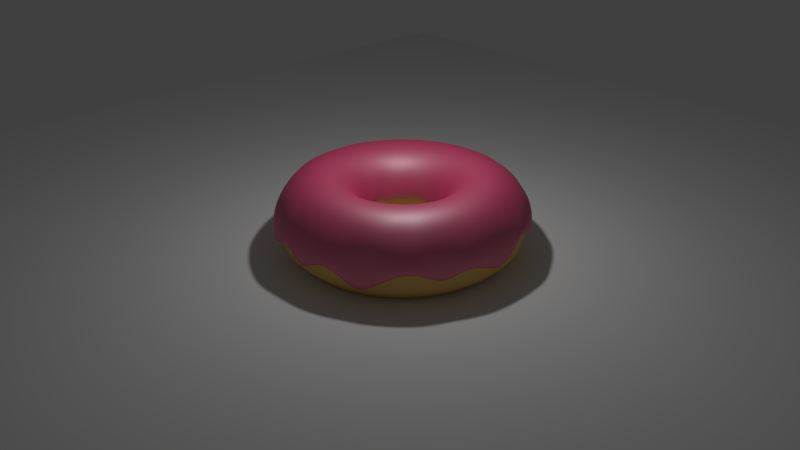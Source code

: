 # Source: Donut_tutorial.blend  (saved by Blender 2.79.0; exported with 4.5.12 LTS)
import bpy
from mathutils import Matrix  # noqa: F401  (used for matrix-valued properties, if any)

bpy.ops.wm.read_factory_settings(use_empty=True)
scene = bpy.context.scene
scene.name = 'Scene'

# ---- collections
col_collection_1 = bpy.data.collections.new('Collection 1'); scene.collection.children.link(col_collection_1)

# ---- materials (node trees are filled in below, after node groups)
mat_material_002 = bpy.data.materials.new('Material.002')
mat_material_002.alpha_threshold = 0.0
mat_material_002.roughness = 0.5
mat_material_001 = bpy.data.materials.new('Material.001')
mat_material_001.alpha_threshold = 0.0
mat_material_001.roughness = 0.5

# ---- material node trees
mat_material_002.use_nodes = True; mat_material_002.node_tree.nodes.clear()
_N = mat_material_002.node_tree.nodes; _L = mat_material_002.node_tree.links
n0 = _N.new('ShaderNodeOutputMaterial'); n0.name = 'Material Output'; n0.location = (485, 324)
n1 = _N.new('ShaderNodeMixShader'); n1.name = 'Mix Shader'; n1.location = (265, 326)
n1.inputs[0].default_value = 0.2545
n2 = _N.new('ShaderNodeBsdfAnisotropic'); n2.name = 'Glossy BSDF'; n2.location = (35, 197)
n2.distribution = 'GGX'
n2.inputs[0].default_value = (0.7841, 0.7693, 0.7991, 1.0)
n2.inputs[1].default_value = 0.5477
n3 = _N.new('ShaderNodeBsdfDiffuse'); n3.name = 'Diffuse BSDF'; n3.location = (35, 328)
n3.inputs[0].default_value = (0.8, 0.02934, 0.166, 1.0)
_L.new(n3.outputs[0], n1.inputs[1])
_L.new(n1.outputs[0], n0.inputs[0])
_L.new(n2.outputs[0], n1.inputs[2])
n0.is_active_output = True
mat_material_001.use_nodes = True; mat_material_001.node_tree.nodes.clear()
_N = mat_material_001.node_tree.nodes; _L = mat_material_001.node_tree.links
n0 = _N.new('ShaderNodeOutputMaterial'); n0.name = 'Material Output'; n0.location = (300, 300)
n1 = _N.new('ShaderNodeBsdfDiffuse'); n1.name = 'Diffuse BSDF'; n1.location = (10, 300)
n1.inputs[0].default_value = (0.8, 0.5186, 0.1583, 1.0)
_L.new(n1.outputs[0], n0.inputs[0])
n0.is_active_output = True

# ---- world
world_world = bpy.data.worlds.new('World'); scene.world = world_world
world_world.color = (0.05088, 0.05088, 0.05088)
world_world.use_sun_shadow = False
world_world.sun_shadow_jitter_overblur = 0.0
world_world.cycles.sampling_method = 'MANUAL'

# ---- cameras
cam_camera = bpy.data.cameras.new('Camera')
cam_camera.clip_end = 100.0
cam_camera.lens = 35.0
cam_camera.sensor_width = 32.0
cam_camera.sensor_height = 18.0
cam_camera.ortho_scale = 7.314
cam_camera.dof.focus_distance = 0.0

# ---- lights
light_lamp = bpy.data.lights.new('Lamp', 'POINT')
light_lamp.transmission_factor = 0.0
light_lamp.cutoff_distance = 30.0
light_lamp.energy = 100.0
light_lamp.shadow_buffer_clip_start = 1.001
light_lamp.shadow_soft_size = 0.1
light_lamp.shadow_maximum_resolution = 0.006
light_lamp.use_absolute_resolution = True

# ---- meshes
me_torus_001 = bpy.data.meshes.new('Torus.001')
me_torus_001.from_pydata([(1.49, 8.867e-05, -0.1761), (1.424, 0.0, 0.245), (1.245, 0.0, 0.4244), (1.0, 0.0, 0.49), (0.755, 0.0, 0.4244), (0.5756, 0.0, 0.245), (0.51, 0.0, 6.001e-17), (1.472, 0.2331, -0.04414), (1.407, 0.2228, 0.245), (1.23, 0.1948, 0.4244), (0.9877, 0.1564, 0.49), (0.7457, 0.1181, 0.4244), (0.5686, 0.09005, 0.245), (0.5037, 0.0798, -0.04414), (1.417, 0.4604, 0.1474), (1.355, 0.4402, 0.2009), (1.184, 0.3847, 0.4244), (0.9588, 0.3065, 0.4868), (0.725, 0.2337, 0.4207), (0.5475, 0.1779, 0.245), (0.4851, 0.1576, -0.04414), (1.328, 0.6765, -0.03341), (1.269, 0.6466, 0.245), (1.109, 0.5652, 0.4244), (0.9005, 0.4522, 0.4869), (0.681, 0.3437, 0.4208), (0.5129, 0.2613, 0.245), (0.4544, 0.2315, 6.001e-17), (1.205, 0.8758, -0.09446), (1.152, 0.8372, 0.245), (1.007, 0.7318, 0.4244), (0.8201, 0.587, 0.4869), (0.6203, 0.4455, 0.4208), (0.4657, 0.3384, 0.245), (0.4126, 0.2998, -0.04414), (1.054, 1.054, 0.0), (1.007, 1.007, 0.245), (0.8803, 0.8803, 0.4244), (0.7197, 0.7076, 0.4868), (0.5445, 0.5365, 0.4207), (0.407, 0.407, 0.245), (0.3606, 0.3606, -0.04414), (0.8758, 1.205, -0.04414), (0.8372, 1.152, 0.2009), (0.7318, 1.007, 0.4244), (0.6016, 0.8109, 0.4867), (0.4553, 0.6145, 0.4206), (0.3384, 0.4657, 0.245), (0.2998, 0.4126, -0.04414), (0.6765, 1.328, -0.04414), (0.6466, 1.269, 0.245), (0.5652, 1.109, 0.4244), (0.4688, 0.8945, 0.4866), (0.3551, 0.6777, 0.4205), (0.2613, 0.5129, 0.245), (0.2316, 0.4544, -0.04414), (0.4537, 1.396, 0.08089), (0.4402, 1.355, 0.2009), (0.3847, 1.184, 0.4244), (0.3246, 0.9563, 0.4864), (0.2462, 0.7243, 0.4204), (0.1779, 0.5475, 0.245), (0.1576, 0.4851, -0.04414), (0.2298, 1.45, -0.3034), (0.2228, 1.407, 0.245), (0.1948, 1.23, 0.4244), (0.1725, 0.9948, 0.4861), (0.1313, 0.7534, 0.4202), (0.09005, 0.5686, 0.245), (0.07978, 0.5037, 6.001e-17), (1.706e-05, 1.468, 0.03675), (1.075e-07, 1.424, 0.245), (9.399e-08, 1.245, 0.4244), (0.01621, 1.009, 0.4859), (0.01334, 0.7641, 0.42), (4.346e-08, 0.5756, 0.245), (1.699e-05, 0.51, -0.04414), (-0.233, 1.472, -0.1733), (-0.2228, 1.407, 0.2009), (-0.1948, 1.23, 0.4244), (-0.1404, 0.9986, 0.4856), (-0.1049, 0.7563, 0.4198), (-0.09005, 0.5686, 0.245), (-0.07976, 0.5037, -0.04414), (-0.4604, 1.417, 0.0), (-0.4401, 1.355, 0.245), (-0.3847, 1.184, 0.4244), (-0.2934, 0.9639, 0.4853), (-0.2204, 0.73, 0.4196), (-0.1779, 0.5475, 0.245), (-0.1576, 0.485, 6.001e-17), (-0.6765, 1.328, 0.06837), (-0.6466, 1.269, 0.2009), (-0.5652, 1.109, 0.4244), (-0.4391, 0.9056, 0.485), (-0.3304, 0.686, 0.4193), (-0.2613, 0.5129, 0.245), (-0.2315, 0.4544, 6.001e-17), (-0.8758, 1.205, 0.0), (-0.8372, 1.152, 0.2009), (-0.7318, 1.007, 0.4244), (-0.5739, 0.8252, 0.4847), (-0.4322, 0.6253, 0.4191), (-0.3384, 0.4657, 0.245), (-0.2998, 0.4126, 6.001e-17), (-1.055, 1.053, -0.4146), (-1.007, 1.007, 0.2009), (-0.8803, 0.8803, 0.4244), (-0.6944, 0.7248, 0.4844), (-0.5232, 0.5495, 0.4189), (-0.407, 0.407, 0.245), (-0.3606, 0.3606, -0.04414), (-1.205, 0.8758, 0.0), (-1.152, 0.8372, 0.245), (-1.007, 0.7318, 0.4244), (-0.7978, 0.6067, 0.4841), (-0.6012, 0.4604, 0.4187), (-0.4657, 0.3384, 0.245), (-0.4126, 0.2998, 6.001e-17), (-1.328, 0.6764, 0.0), (-1.269, 0.6467, 0.2009), (-1.109, 0.5652, 0.4244), (-0.8814, 0.4739, 0.4838), (-0.6643, 0.3601, 0.4185), (-0.5129, 0.2613, 0.245), (-0.4544, 0.2316, -0.04414), (-1.417, 0.4605, -0.04414), (-1.355, 0.4401, 0.245), (-1.184, 0.3847, 0.4244), (-0.9432, 0.3297, 0.4836), (-0.711, 0.2512, 0.4183), (-0.5475, 0.1779, 0.245), (-0.485, 0.1576, -0.04414), (-1.472, 0.2331, 0.0), (-1.407, 0.2228, 0.245), (-1.23, 0.1948, 0.4244), (-0.9817, 0.1776, 0.4834), (-0.7401, 0.1363, 0.4181), (-0.5686, 0.09005, 0.245), (-0.5037, 0.07978, 6.001e-17), (-1.49, 0.0001024, -0.2031), (-1.424, 2.235e-05, 0.2009), (-1.245, 1.088e-07, 0.4244), (-0.9959, 0.02128, 0.4832), (-0.7508, 0.01836, 0.418), (-0.5756, 5.032e-08, 0.245), (-0.51, 4.459e-08, 6.001e-17), (-1.472, -0.2331, -0.04414), (-1.407, -0.2228, 0.245), (-1.23, -0.1948, 0.4244), (-0.9855, -0.1353, 0.4831), (-0.7429, -0.09985, 0.4179), (-0.5686, -0.09005, 0.245), (-0.5037, -0.07976, -0.04414), (-1.417, -0.4604, -0.1661), (-1.355, -0.4401, 0.245), (-1.184, -0.3847, 0.4244), (-0.9507, -0.2883, 0.483), (-0.7167, -0.2154, 0.4178), (-0.5475, -0.1779, 0.245), (-0.485, -0.1576, -0.04414), (-1.31, -0.6762, -0.06774), (-1.269, -0.6466, 0.2009), (-1.109, -0.5652, 0.4244), (-0.8924, -0.434, 0.483), (-0.6727, -0.3254, 0.4178), (-0.5129, -0.2613, 0.245), (-0.4544, -0.2315, -0.04414), (-1.205, -0.8757, -0.2083), (-1.152, -0.8372, 0.2009), (-1.007, -0.7318, 0.4244), (-0.8121, -0.5688, 0.483), (-0.612, -0.4271, 0.4178), (-0.4657, -0.3384, 0.245), (-0.4126, -0.2998, 6.001e-17), (-1.054, -1.054, -0.04414), (-1.007, -1.007, 0.2009), (-0.8803, -0.8803, 0.4306), (-0.7116, -0.6893, 0.483), (-0.5362, -0.5182, 0.4179), (-0.407, -0.407, 0.245), (-0.3606, -0.3606, -0.04414), (-0.8758, -1.205, -0.03341), (-0.8372, -1.152, 0.2009), (-0.7318, -1.007, 0.4244), (-0.5935, -0.7927, 0.4832), (-0.447, -0.5962, 0.4179), (-0.3384, -0.4657, 0.245), (-0.2998, -0.4126, 6.001e-17), (-0.6764, -1.327, -0.2273), (-0.6466, -1.269, 0.245), (-0.5652, -1.109, 0.4244), (-0.454, -0.891, 0.49), (-0.3428, -0.6727, 0.4244), (-0.2613, -0.5129, 0.245), (-0.2315, -0.4544, -0.04414), (-0.4604, -1.417, 0.0), (-0.4401, -1.355, 0.245), (-0.3847, -1.184, 0.4244), (-0.309, -0.9511, 0.49), (-0.2333, -0.718, 0.4244), (-0.1779, -0.5475, 0.245), (-0.1576, -0.485, -0.04414), (-0.2331, -1.472, 0.0), (-0.2228, -1.407, 0.245), (-0.1948, -1.23, 0.4244), (-0.1564, -0.9877, 0.49), (-0.1181, -0.7457, 0.4244), (-0.09005, -0.5686, 0.245), (-0.07976, -0.5037, -0.04414), (8.11e-05, -1.49, -0.2109), (1.705e-05, -1.424, 0.2009), (9.399e-08, -1.245, 0.4244), (7.55e-08, -1.0, 0.49), (5.7e-08, -0.755, 0.4244), (4.346e-08, -0.5756, 0.245), (1.699e-05, -0.51, -0.04414), (0.2331, -1.472, 0.0), (0.2228, -1.407, 0.2009), (0.1948, -1.23, 0.4244), (0.1564, -0.9877, 0.49), (0.1181, -0.7457, 0.4244), (0.09005, -0.5686, 0.245), (0.07978, -0.5037, 6.001e-17), (0.4605, -1.417, -0.04414), (0.4402, -1.355, 0.2009), (0.3847, -1.184, 0.4244), (0.309, -0.9511, 0.49), (0.2333, -0.718, 0.4244), (0.1779, -0.5475, 0.245), (0.1576, -0.485, 6.001e-17), (0.6765, -1.327, -0.2658), (0.6467, -1.269, 0.2009), (0.5652, -1.109, 0.4244), (0.454, -0.891, 0.49), (0.3428, -0.6727, 0.4244), (0.2613, -0.5129, 0.245), (0.2316, -0.4544, -0.04414), (0.8759, -1.205, -0.1453), (0.8372, -1.152, 0.245), (0.7318, -1.007, 0.4244), (0.5878, -0.809, 0.49), (0.4438, -0.6108, 0.4244), (0.3384, -0.4657, 0.245), (0.2998, -0.4126, -0.04414), (1.054, -1.054, 0.01073), (1.007, -1.007, 0.2009), (0.8803, -0.8803, 0.4244), (0.7071, -0.7071, 0.49), (0.5339, -0.5339, 0.4244), (0.407, -0.407, 0.245), (0.3606, -0.3606, 6.001e-17), (1.205, -0.8758, 0.0), (1.152, -0.8372, 0.245), (1.007, -0.7318, 0.4244), (0.809, -0.5878, 0.49), (0.6108, -0.4438, 0.4244), (0.4657, -0.3384, 0.245), (0.4126, -0.2997, -0.04414), (1.283, -0.6668, -0.1647), (1.269, -0.6466, 0.2009), (1.109, -0.5652, 0.4244), (0.891, -0.454, 0.49), (0.6727, -0.3428, 0.4244), (0.5129, -0.2613, 0.245), (0.4544, -0.2315, 6.001e-17), (1.417, -0.4604, 0.0), (1.355, -0.4401, 0.2009), (1.184, -0.3847, 0.4244), (0.9511, -0.309, 0.49), (0.718, -0.2333, 0.4244), (0.5475, -0.1779, 0.245), (0.485, -0.1576, 6.001e-17), (1.472, -0.2331, -0.04414), (1.407, -0.2228, 0.245), (1.23, -0.1948, 0.4244), (0.9877, -0.1564, 0.49), (0.7457, -0.1181, 0.4244), (0.5686, -0.09005, 0.245), (0.5037, -0.07976, -0.04414)], [], [(0, 7, 8, 1), (1, 8, 9, 2), (2, 9, 10, 3), (3, 10, 11, 4), (4, 11, 12, 5), (5, 12, 13, 6), (7, 14, 15, 8), (8, 15, 16, 9), (9, 16, 17, 10), (10, 17, 18, 11), (11, 18, 19, 12), (12, 19, 20, 13), (14, 21, 22, 15), (15, 22, 23, 16), (16, 23, 24, 17), (17, 24, 25, 18), (18, 25, 26, 19), (19, 26, 27, 20), (21, 28, 29, 22), (22, 29, 30, 23), (23, 30, 31, 24), (24, 31, 32, 25), (25, 32, 33, 26), (26, 33, 34, 27), (28, 35, 36, 29), (29, 36, 37, 30), (30, 37, 38, 31), (31, 38, 39, 32), (32, 39, 40, 33), (33, 40, 41, 34), (35, 42, 43, 36), (36, 43, 44, 37), (37, 44, 45, 38), (38, 45, 46, 39), (39, 46, 47, 40), (40, 47, 48, 41), (42, 49, 50, 43), (43, 50, 51, 44), (44, 51, 52, 45), (45, 52, 53, 46), (46, 53, 54, 47), (47, 54, 55, 48), (49, 56, 57, 50), (50, 57, 58, 51), (51, 58, 59, 52), (52, 59, 60, 53), (53, 60, 61, 54), (54, 61, 62, 55), (56, 63, 64, 57), (57, 64, 65, 58), (58, 65, 66, 59), (59, 66, 67, 60), (60, 67, 68, 61), (61, 68, 69, 62), (63, 70, 71, 64), (64, 71, 72, 65), (65, 72, 73, 66), (66, 73, 74, 67), (67, 74, 75, 68), (68, 75, 76, 69), (70, 77, 78, 71), (71, 78, 79, 72), (72, 79, 80, 73), (73, 80, 81, 74), (74, 81, 82, 75), (75, 82, 83, 76), (77, 84, 85, 78), (78, 85, 86, 79), (79, 86, 87, 80), (80, 87, 88, 81), (81, 88, 89, 82), (82, 89, 90, 83), (84, 91, 92, 85), (85, 92, 93, 86), (86, 93, 94, 87), (87, 94, 95, 88), (88, 95, 96, 89), (89, 96, 97, 90), (91, 98, 99, 92), (92, 99, 100, 93), (93, 100, 101, 94), (94, 101, 102, 95), (95, 102, 103, 96), (96, 103, 104, 97), (98, 105, 106, 99), (99, 106, 107, 100), (100, 107, 108, 101), (101, 108, 109, 102), (102, 109, 110, 103), (103, 110, 111, 104), (105, 112, 113, 106), (106, 113, 114, 107), (107, 114, 115, 108), (108, 115, 116, 109), (109, 116, 117, 110), (110, 117, 118, 111), (112, 119, 120, 113), (113, 120, 121, 114), (114, 121, 122, 115), (115, 122, 123, 116), (116, 123, 124, 117), (117, 124, 125, 118), (119, 126, 127, 120), (120, 127, 128, 121), (121, 128, 129, 122), (122, 129, 130, 123), (123, 130, 131, 124), (124, 131, 132, 125), (126, 133, 134, 127), (127, 134, 135, 128), (128, 135, 136, 129), (129, 136, 137, 130), (130, 137, 138, 131), (131, 138, 139, 132), (133, 140, 141, 134), (134, 141, 142, 135), (135, 142, 143, 136), (136, 143, 144, 137), (137, 144, 145, 138), (138, 145, 146, 139), (140, 147, 148, 141), (141, 148, 149, 142), (142, 149, 150, 143), (143, 150, 151, 144), (144, 151, 152, 145), (145, 152, 153, 146), (147, 154, 155, 148), (148, 155, 156, 149), (149, 156, 157, 150), (150, 157, 158, 151), (151, 158, 159, 152), (152, 159, 160, 153), (154, 161, 162, 155), (155, 162, 163, 156), (156, 163, 164, 157), (157, 164, 165, 158), (158, 165, 166, 159), (159, 166, 167, 160), (161, 168, 169, 162), (162, 169, 170, 163), (163, 170, 171, 164), (164, 171, 172, 165), (165, 172, 173, 166), (166, 173, 174, 167), (168, 175, 176, 169), (169, 176, 177, 170), (170, 177, 178, 171), (171, 178, 179, 172), (172, 179, 180, 173), (173, 180, 181, 174), (175, 182, 183, 176), (176, 183, 184, 177), (177, 184, 185, 178), (178, 185, 186, 179), (179, 186, 187, 180), (180, 187, 188, 181), (182, 189, 190, 183), (183, 190, 191, 184), (184, 191, 192, 185), (185, 192, 193, 186), (186, 193, 194, 187), (187, 194, 195, 188), (189, 196, 197, 190), (190, 197, 198, 191), (191, 198, 199, 192), (192, 199, 200, 193), (193, 200, 201, 194), (194, 201, 202, 195), (196, 203, 204, 197), (197, 204, 205, 198), (198, 205, 206, 199), (199, 206, 207, 200), (200, 207, 208, 201), (201, 208, 209, 202), (203, 210, 211, 204), (204, 211, 212, 205), (205, 212, 213, 206), (206, 213, 214, 207), (207, 214, 215, 208), (208, 215, 216, 209), (210, 217, 218, 211), (211, 218, 219, 212), (212, 219, 220, 213), (213, 220, 221, 214), (214, 221, 222, 215), (215, 222, 223, 216), (217, 224, 225, 218), (218, 225, 226, 219), (219, 226, 227, 220), (220, 227, 228, 221), (221, 228, 229, 222), (222, 229, 230, 223), (224, 231, 232, 225), (225, 232, 233, 226), (226, 233, 234, 227), (227, 234, 235, 228), (228, 235, 236, 229), (229, 236, 237, 230), (231, 238, 239, 232), (232, 239, 240, 233), (233, 240, 241, 234), (234, 241, 242, 235), (235, 242, 243, 236), (236, 243, 244, 237), (238, 245, 246, 239), (239, 246, 247, 240), (240, 247, 248, 241), (241, 248, 249, 242), (242, 249, 250, 243), (243, 250, 251, 244), (245, 252, 253, 246), (246, 253, 254, 247), (247, 254, 255, 248), (248, 255, 256, 249), (249, 256, 257, 250), (250, 257, 258, 251), (252, 259, 260, 253), (253, 260, 261, 254), (254, 261, 262, 255), (255, 262, 263, 256), (256, 263, 264, 257), (257, 264, 265, 258), (259, 266, 267, 260), (260, 267, 268, 261), (261, 268, 269, 262), (262, 269, 270, 263), (263, 270, 271, 264), (264, 271, 272, 265), (266, 273, 274, 267), (267, 274, 275, 268), (268, 275, 276, 269), (269, 276, 277, 270), (270, 277, 278, 271), (271, 278, 279, 272), (273, 0, 1, 274), (274, 1, 2, 275), (275, 2, 3, 276), (276, 3, 4, 277), (277, 4, 5, 278), (278, 5, 6, 279)])
me_torus_001.polygons.foreach_set('use_smooth', [True] * 240)
me_torus_001.materials.append(mat_material_002)
me_torus_001.use_remesh_preserve_volume = False
me_torus_001.use_remesh_preserve_attributes = False
me_torus_001.use_mirror_vertex_groups = False
me_torus_001.update()
me_torus = bpy.data.meshes.new('Torus')
me_torus.from_pydata([(1.49, 0.0, 0.0), (1.424, 0.0, 0.245), (1.245, 0.0, 0.4244), (1.0, 0.0, 0.49), (0.755, 0.0, 0.4244), (0.5756, 0.0, 0.245), (0.51, 0.0, 6.001e-17), (0.5756, 0.0, -0.245), (0.755, 0.0, -0.4244), (1.0, 0.0, -0.49), (1.245, 0.0, -0.4244), (1.424, 0.0, -0.245), (1.472, 0.2331, 0.0), (1.407, 0.2228, 0.245), (1.23, 0.1948, 0.4244), (0.9877, 0.1564, 0.49), (0.7457, 0.1181, 0.4244), (0.5686, 0.09005, 0.245), (0.5037, 0.07978, 6.001e-17), (0.5686, 0.09005, -0.245), (0.7457, 0.1181, -0.4244), (0.9877, 0.1564, -0.49), (1.23, 0.1948, -0.4244), (1.407, 0.2228, -0.245), (1.417, 0.4604, 0.0), (1.355, 0.4401, 0.245), (1.184, 0.3847, 0.4244), (0.9588, 0.3065, 0.4868), (0.725, 0.2337, 0.4207), (0.5475, 0.1779, 0.245), (0.485, 0.1576, 6.001e-17), (0.5475, 0.1779, -0.245), (0.718, 0.2333, -0.4244), (0.9511, 0.309, -0.49), (1.184, 0.3847, -0.4244), (1.355, 0.4401, -0.245), (1.328, 0.6764, 0.0), (1.269, 0.6466, 0.245), (1.109, 0.5652, 0.4244), (0.9005, 0.4522, 0.4869), (0.681, 0.3437, 0.4208), (0.5129, 0.2613, 0.245), (0.4544, 0.2315, 6.001e-17), (0.5129, 0.2613, -0.245), (0.6727, 0.3428, -0.4244), (0.891, 0.454, -0.49), (1.109, 0.5652, -0.4244), (1.269, 0.6466, -0.245), (1.205, 0.8758, 0.0), (1.152, 0.8372, 0.245), (1.007, 0.7318, 0.4244), (0.8201, 0.587, 0.4869), (0.6203, 0.4455, 0.4208), (0.4657, 0.3384, 0.245), (0.4126, 0.2998, 6.001e-17), (0.4657, 0.3384, -0.245), (0.6108, 0.4438, -0.4244), (0.809, 0.5878, -0.49), (1.007, 0.7318, -0.4244), (1.152, 0.8372, -0.245), (1.054, 1.054, 0.0), (1.007, 1.007, 0.245), (0.8803, 0.8803, 0.4244), (0.7197, 0.7076, 0.4868), (0.5445, 0.5365, 0.4207), (0.407, 0.407, 0.245), (0.3606, 0.3606, 6.001e-17), (0.407, 0.407, -0.245), (0.5339, 0.5339, -0.4244), (0.7071, 0.7071, -0.49), (0.8803, 0.8803, -0.4244), (1.007, 1.007, -0.245), (0.8758, 1.205, 0.0), (0.8372, 1.152, 0.245), (0.7318, 1.007, 0.4244), (0.6016, 0.8109, 0.4867), (0.4553, 0.6145, 0.4206), (0.3384, 0.4657, 0.245), (0.2998, 0.4126, 6.001e-17), (0.3384, 0.4657, -0.245), (0.4438, 0.6108, -0.4244), (0.5878, 0.809, -0.49), (0.7318, 1.007, -0.4244), (0.8372, 1.152, -0.245), (0.6764, 1.328, 0.0), (0.6466, 1.269, 0.245), (0.5652, 1.109, 0.4244), (0.4688, 0.8945, 0.4866), (0.3551, 0.6777, 0.4205), (0.2613, 0.5129, 0.245), (0.2315, 0.4544, 6.001e-17), (0.2613, 0.5129, -0.245), (0.3428, 0.6727, -0.4244), (0.454, 0.891, -0.49), (0.5652, 1.109, -0.4244), (0.6466, 1.269, -0.245), (0.4604, 1.417, 0.0), (0.4401, 1.355, 0.245), (0.3847, 1.184, 0.4244), (0.3246, 0.9563, 0.4864), (0.2462, 0.7243, 0.4204), (0.1779, 0.5475, 0.245), (0.1576, 0.485, 6.001e-17), (0.1779, 0.5475, -0.245), (0.2333, 0.718, -0.4244), (0.309, 0.9511, -0.49), (0.3847, 1.184, -0.4244), (0.4401, 1.355, -0.245), (0.2331, 1.472, 0.0), (0.2228, 1.407, 0.245), (0.1948, 1.23, 0.4244), (0.1725, 0.9948, 0.4861), (0.1313, 0.7534, 0.4202), (0.09005, 0.5686, 0.245), (0.07978, 0.5037, 6.001e-17), (0.09005, 0.5686, -0.245), (0.1181, 0.7457, -0.4244), (0.1564, 0.9877, -0.49), (0.1948, 1.23, -0.4244), (0.2228, 1.407, -0.245), (1.125e-07, 1.49, 0.0), (1.075e-07, 1.424, 0.245), (9.399e-08, 1.245, 0.4244), (0.01621, 1.009, 0.4859), (0.01334, 0.7641, 0.42), (4.346e-08, 0.5756, 0.245), (3.85e-08, 0.51, 6.001e-17), (4.346e-08, 0.5756, -0.245), (5.7e-08, 0.755, -0.4244), (7.55e-08, 1.0, -0.49), (9.399e-08, 1.245, -0.4244), (1.075e-07, 1.424, -0.245), (-0.2331, 1.472, 0.0), (-0.2228, 1.407, 0.245), (-0.1948, 1.23, 0.4244), (-0.1404, 0.9986, 0.4856), (-0.1049, 0.7563, 0.4198), (-0.09005, 0.5686, 0.245), (-0.07978, 0.5037, 6.001e-17), (-0.09005, 0.5686, -0.245), (-0.1181, 0.7457, -0.4244), (-0.1564, 0.9877, -0.49), (-0.1948, 1.23, -0.4244), (-0.2228, 1.407, -0.245), (-0.4604, 1.417, 0.0), (-0.4401, 1.355, 0.245), (-0.3847, 1.184, 0.4244), (-0.2934, 0.9639, 0.4853), (-0.2204, 0.73, 0.4196), (-0.1779, 0.5475, 0.245), (-0.1576, 0.485, 6.001e-17), (-0.1779, 0.5475, -0.245), (-0.2333, 0.718, -0.4244), (-0.309, 0.9511, -0.49), (-0.3847, 1.184, -0.4244), (-0.4401, 1.355, -0.245), (-0.6764, 1.328, 0.0), (-0.6466, 1.269, 0.245), (-0.5652, 1.109, 0.4244), (-0.4391, 0.9056, 0.485), (-0.3304, 0.686, 0.4193), (-0.2613, 0.5129, 0.245), (-0.2315, 0.4544, 6.001e-17), (-0.2613, 0.5129, -0.245), (-0.3428, 0.6727, -0.4244), (-0.454, 0.891, -0.49), (-0.5652, 1.109, -0.4244), (-0.6466, 1.269, -0.245), (-0.8758, 1.205, 0.0), (-0.8372, 1.152, 0.245), (-0.7318, 1.007, 0.4244), (-0.5739, 0.8252, 0.4847), (-0.4322, 0.6253, 0.4191), (-0.3384, 0.4657, 0.245), (-0.2998, 0.4126, 6.001e-17), (-0.3384, 0.4657, -0.245), (-0.4438, 0.6108, -0.4244), (-0.5878, 0.809, -0.49), (-0.7318, 1.007, -0.4244), (-0.8372, 1.152, -0.245), (-1.054, 1.054, 0.0), (-1.007, 1.007, 0.245), (-0.8803, 0.8803, 0.4244), (-0.6944, 0.7248, 0.4844), (-0.5232, 0.5495, 0.4189), (-0.407, 0.407, 0.245), (-0.3606, 0.3606, 6.001e-17), (-0.407, 0.407, -0.245), (-0.5339, 0.5339, -0.4244), (-0.7071, 0.7071, -0.49), (-0.8803, 0.8803, -0.4244), (-1.007, 1.007, -0.245), (-1.205, 0.8758, 0.0), (-1.152, 0.8372, 0.245), (-1.007, 0.7318, 0.4244), (-0.7978, 0.6067, 0.4841), (-0.6012, 0.4604, 0.4187), (-0.4657, 0.3384, 0.245), (-0.4126, 0.2998, 6.001e-17), (-0.4657, 0.3384, -0.245), (-0.6108, 0.4438, -0.4244), (-0.809, 0.5878, -0.49), (-1.007, 0.7318, -0.4244), (-1.152, 0.8372, -0.245), (-1.328, 0.6764, 0.0), (-1.269, 0.6466, 0.245), (-1.109, 0.5652, 0.4244), (-0.8814, 0.4739, 0.4838), (-0.6643, 0.3601, 0.4185), (-0.5129, 0.2613, 0.245), (-0.4544, 0.2315, 6.001e-17), (-0.5129, 0.2613, -0.245), (-0.6727, 0.3428, -0.4244), (-0.891, 0.454, -0.49), (-1.109, 0.5652, -0.4244), (-1.269, 0.6466, -0.245), (-1.417, 0.4604, 0.0), (-1.355, 0.4401, 0.245), (-1.184, 0.3847, 0.4244), (-0.9432, 0.3297, 0.4836), (-0.711, 0.2512, 0.4183), (-0.5475, 0.1779, 0.245), (-0.485, 0.1576, 6.001e-17), (-0.5475, 0.1779, -0.245), (-0.718, 0.2333, -0.4244), (-0.9511, 0.309, -0.49), (-1.184, 0.3847, -0.4244), (-1.355, 0.4401, -0.245), (-1.472, 0.2331, 0.0), (-1.407, 0.2228, 0.245), (-1.23, 0.1948, 0.4244), (-0.9817, 0.1776, 0.4834), (-0.7401, 0.1363, 0.4181), (-0.5686, 0.09005, 0.245), (-0.5037, 0.07978, 6.001e-17), (-0.5686, 0.09005, -0.245), (-0.7457, 0.1181, -0.4244), (-0.9877, 0.1564, -0.49), (-1.23, 0.1948, -0.4244), (-1.407, 0.2228, -0.245), (-1.49, 1.303e-07, 0.0), (-1.424, 1.245e-07, 0.245), (-1.245, 1.088e-07, 0.4244), (-0.9959, 0.02128, 0.4832), (-0.7508, 0.01836, 0.418), (-0.5756, 5.032e-08, 0.245), (-0.51, 4.459e-08, 6.001e-17), (-0.5756, 5.032e-08, -0.245), (-0.755, 6.6e-08, -0.4244), (-1.0, 8.742e-08, -0.49), (-1.245, 1.088e-07, -0.4244), (-1.424, 1.245e-07, -0.245), (-1.472, -0.2331, 0.0), (-1.407, -0.2228, 0.245), (-1.23, -0.1948, 0.4244), (-0.9855, -0.1353, 0.4831), (-0.7429, -0.09985, 0.4179), (-0.5686, -0.09005, 0.245), (-0.5037, -0.07978, 6.001e-17), (-0.5686, -0.09005, -0.245), (-0.7457, -0.1181, -0.4244), (-0.9877, -0.1564, -0.49), (-1.23, -0.1948, -0.4244), (-1.407, -0.2228, -0.245), (-1.417, -0.4604, 0.0), (-1.355, -0.4401, 0.245), (-1.184, -0.3847, 0.4244), (-0.9507, -0.2883, 0.483), (-0.7167, -0.2154, 0.4178), (-0.5475, -0.1779, 0.245), (-0.485, -0.1576, 6.001e-17), (-0.5475, -0.1779, -0.245), (-0.718, -0.2333, -0.4244), (-0.9511, -0.309, -0.49), (-1.184, -0.3847, -0.4244), (-1.355, -0.4401, -0.245), (-1.328, -0.6764, 0.0), (-1.269, -0.6466, 0.245), (-1.109, -0.5652, 0.4244), (-0.8924, -0.434, 0.483), (-0.6727, -0.3254, 0.4178), (-0.5129, -0.2613, 0.245), (-0.4544, -0.2315, 6.001e-17), (-0.5129, -0.2613, -0.245), (-0.6727, -0.3428, -0.4244), (-0.891, -0.454, -0.49), (-1.109, -0.5652, -0.4244), (-1.269, -0.6466, -0.245), (-1.205, -0.8758, 0.0), (-1.152, -0.8372, 0.245), (-1.007, -0.7318, 0.4244), (-0.8121, -0.5688, 0.483), (-0.612, -0.4271, 0.4178), (-0.4657, -0.3384, 0.245), (-0.4126, -0.2998, 6.001e-17), (-0.4657, -0.3384, -0.245), (-0.6108, -0.4438, -0.4244), (-0.809, -0.5878, -0.49), (-1.007, -0.7318, -0.4244), (-1.152, -0.8372, -0.245), (-1.054, -1.054, 0.0), (-1.007, -1.007, 0.245), (-0.8803, -0.8803, 0.4306), (-0.7116, -0.6893, 0.483), (-0.5362, -0.5182, 0.4179), (-0.407, -0.407, 0.245), (-0.3606, -0.3606, 6.001e-17), (-0.407, -0.407, -0.245), (-0.5339, -0.5339, -0.4244), (-0.7071, -0.7071, -0.49), (-0.8803, -0.8803, -0.4244), (-1.007, -1.007, -0.245), (-0.8758, -1.205, 0.0), (-0.8372, -1.152, 0.245), (-0.7318, -1.007, 0.4244), (-0.5935, -0.7927, 0.4832), (-0.447, -0.5962, 0.4179), (-0.3384, -0.4657, 0.245), (-0.2998, -0.4126, 6.001e-17), (-0.3384, -0.4657, -0.245), (-0.4438, -0.6108, -0.4244), (-0.5878, -0.809, -0.49), (-0.7318, -1.007, -0.4244), (-0.8372, -1.152, -0.245), (-0.6764, -1.328, 0.0), (-0.6466, -1.269, 0.245), (-0.5652, -1.109, 0.4244), (-0.454, -0.891, 0.49), (-0.3428, -0.6727, 0.4244), (-0.2613, -0.5129, 0.245), (-0.2315, -0.4544, 6.001e-17), (-0.2613, -0.5129, -0.245), (-0.3428, -0.6727, -0.4244), (-0.454, -0.891, -0.49), (-0.5652, -1.109, -0.4244), (-0.6466, -1.269, -0.245), (-0.4604, -1.417, 0.0), (-0.4401, -1.355, 0.245), (-0.3847, -1.184, 0.4244), (-0.309, -0.9511, 0.49), (-0.2333, -0.718, 0.4244), (-0.1779, -0.5475, 0.245), (-0.1576, -0.485, 6.001e-17), (-0.1779, -0.5475, -0.245), (-0.2333, -0.718, -0.4244), (-0.309, -0.9511, -0.49), (-0.3847, -1.184, -0.4244), (-0.4401, -1.355, -0.245), (-0.2331, -1.472, 0.0), (-0.2228, -1.407, 0.245), (-0.1948, -1.23, 0.4244), (-0.1564, -0.9877, 0.49), (-0.1181, -0.7457, 0.4244), (-0.09005, -0.5686, 0.245), (-0.07978, -0.5037, 6.001e-17), (-0.09005, -0.5686, -0.245), (-0.1181, -0.7457, -0.4244), (-0.1564, -0.9877, -0.49), (-0.1948, -1.23, -0.4244), (-0.2228, -1.407, -0.245), (1.125e-07, -1.49, 0.0), (1.075e-07, -1.424, 0.245), (9.399e-08, -1.245, 0.4244), (7.55e-08, -1.0, 0.49), (5.7e-08, -0.755, 0.4244), (4.346e-08, -0.5756, 0.245), (3.85e-08, -0.51, 6.001e-17), (4.346e-08, -0.5756, -0.245), (5.7e-08, -0.755, -0.4244), (7.55e-08, -1.0, -0.49), (9.399e-08, -1.245, -0.4244), (1.075e-07, -1.424, -0.245), (0.2331, -1.472, 0.0), (0.2228, -1.407, 0.245), (0.1948, -1.23, 0.4244), (0.1564, -0.9877, 0.49), (0.1181, -0.7457, 0.4244), (0.09005, -0.5686, 0.245), (0.07978, -0.5037, 6.001e-17), (0.09005, -0.5686, -0.245), (0.1181, -0.7457, -0.4244), (0.1564, -0.9877, -0.49), (0.1948, -1.23, -0.4244), (0.2228, -1.407, -0.245), (0.4604, -1.417, 0.0), (0.4401, -1.355, 0.245), (0.3847, -1.184, 0.4244), (0.309, -0.9511, 0.49), (0.2333, -0.718, 0.4244), (0.1779, -0.5475, 0.245), (0.1576, -0.485, 6.001e-17), (0.1779, -0.5475, -0.245), (0.2333, -0.718, -0.4244), (0.309, -0.9511, -0.49), (0.3847, -1.184, -0.4244), (0.4401, -1.355, -0.245), (0.6764, -1.328, 0.0), (0.6466, -1.269, 0.245), (0.5652, -1.109, 0.4244), (0.454, -0.891, 0.49), (0.3428, -0.6727, 0.4244), (0.2613, -0.5129, 0.245), (0.2315, -0.4544, 6.001e-17), (0.2613, -0.5129, -0.245), (0.3428, -0.6727, -0.4244), (0.454, -0.891, -0.49), (0.5652, -1.109, -0.4244), (0.6466, -1.269, -0.245), (0.8758, -1.205, 0.0), (0.8372, -1.152, 0.245), (0.7318, -1.007, 0.4244), (0.5878, -0.809, 0.49), (0.4438, -0.6108, 0.4244), (0.3384, -0.4657, 0.245), (0.2998, -0.4126, 6.001e-17), (0.3384, -0.4657, -0.245), (0.4438, -0.6108, -0.4244), (0.5878, -0.809, -0.49), (0.7318, -1.007, -0.4244), (0.8372, -1.152, -0.245), (1.054, -1.054, 0.0), (1.007, -1.007, 0.245), (0.8803, -0.8803, 0.4244), (0.7071, -0.7071, 0.49), (0.5339, -0.5339, 0.4244), (0.407, -0.407, 0.245), (0.3606, -0.3606, 6.001e-17), (0.407, -0.407, -0.245), (0.5339, -0.5339, -0.4244), (0.7071, -0.7071, -0.49), (0.8803, -0.8803, -0.4244), (1.007, -1.007, -0.245), (1.205, -0.8758, 0.0), (1.152, -0.8372, 0.245), (1.007, -0.7318, 0.4244), (0.809, -0.5878, 0.49), (0.6108, -0.4438, 0.4244), (0.4657, -0.3384, 0.245), (0.4126, -0.2998, 6.001e-17), (0.4657, -0.3384, -0.245), (0.6108, -0.4438, -0.4244), (0.809, -0.5878, -0.49), (1.007, -0.7318, -0.4244), (1.152, -0.8372, -0.245), (1.328, -0.6764, 0.0), (1.269, -0.6466, 0.245), (1.109, -0.5652, 0.4244), (0.891, -0.454, 0.49), (0.6727, -0.3428, 0.4244), (0.5129, -0.2613, 0.245), (0.4544, -0.2315, 6.001e-17), (0.5129, -0.2613, -0.245), (0.6727, -0.3428, -0.4244), (0.891, -0.454, -0.49), (1.109, -0.5652, -0.4244), (1.269, -0.6466, -0.245), (1.417, -0.4604, 0.0), (1.355, -0.4401, 0.245), (1.184, -0.3847, 0.4244), (0.9511, -0.309, 0.49), (0.718, -0.2333, 0.4244), (0.5475, -0.1779, 0.245), (0.485, -0.1576, 6.001e-17), (0.5475, -0.1779, -0.245), (0.718, -0.2333, -0.4244), (0.9511, -0.309, -0.49), (1.184, -0.3847, -0.4244), (1.355, -0.4401, -0.245), (1.472, -0.2331, 0.0), (1.407, -0.2228, 0.245), (1.23, -0.1948, 0.4244), (0.9877, -0.1564, 0.49), (0.7457, -0.1181, 0.4244), (0.5686, -0.09005, 0.245), (0.5037, -0.07978, 6.001e-17), (0.5686, -0.09005, -0.245), (0.7457, -0.1181, -0.4244), (0.9877, -0.1564, -0.49), (1.23, -0.1948, -0.4244), (1.407, -0.2228, -0.245)], [], [(0, 12, 13, 1), (1, 13, 14, 2), (2, 14, 15, 3), (3, 15, 16, 4), (4, 16, 17, 5), (5, 17, 18, 6), (6, 18, 19, 7), (7, 19, 20, 8), (8, 20, 21, 9), (9, 21, 22, 10), (10, 22, 23, 11), (11, 23, 12, 0), (12, 24, 25, 13), (13, 25, 26, 14), (14, 26, 27, 15), (15, 27, 28, 16), (16, 28, 29, 17), (17, 29, 30, 18), (18, 30, 31, 19), (19, 31, 32, 20), (20, 32, 33, 21), (21, 33, 34, 22), (22, 34, 35, 23), (23, 35, 24, 12), (24, 36, 37, 25), (25, 37, 38, 26), (26, 38, 39, 27), (27, 39, 40, 28), (28, 40, 41, 29), (29, 41, 42, 30), (30, 42, 43, 31), (31, 43, 44, 32), (32, 44, 45, 33), (33, 45, 46, 34), (34, 46, 47, 35), (35, 47, 36, 24), (36, 48, 49, 37), (37, 49, 50, 38), (38, 50, 51, 39), (39, 51, 52, 40), (40, 52, 53, 41), (41, 53, 54, 42), (42, 54, 55, 43), (43, 55, 56, 44), (44, 56, 57, 45), (45, 57, 58, 46), (46, 58, 59, 47), (47, 59, 48, 36), (48, 60, 61, 49), (49, 61, 62, 50), (50, 62, 63, 51), (51, 63, 64, 52), (52, 64, 65, 53), (53, 65, 66, 54), (54, 66, 67, 55), (55, 67, 68, 56), (56, 68, 69, 57), (57, 69, 70, 58), (58, 70, 71, 59), (59, 71, 60, 48), (60, 72, 73, 61), (61, 73, 74, 62), (62, 74, 75, 63), (63, 75, 76, 64), (64, 76, 77, 65), (65, 77, 78, 66), (66, 78, 79, 67), (67, 79, 80, 68), (68, 80, 81, 69), (69, 81, 82, 70), (70, 82, 83, 71), (71, 83, 72, 60), (72, 84, 85, 73), (73, 85, 86, 74), (74, 86, 87, 75), (75, 87, 88, 76), (76, 88, 89, 77), (77, 89, 90, 78), (78, 90, 91, 79), (79, 91, 92, 80), (80, 92, 93, 81), (81, 93, 94, 82), (82, 94, 95, 83), (83, 95, 84, 72), (84, 96, 97, 85), (85, 97, 98, 86), (86, 98, 99, 87), (87, 99, 100, 88), (88, 100, 101, 89), (89, 101, 102, 90), (90, 102, 103, 91), (91, 103, 104, 92), (92, 104, 105, 93), (93, 105, 106, 94), (94, 106, 107, 95), (95, 107, 96, 84), (96, 108, 109, 97), (97, 109, 110, 98), (98, 110, 111, 99), (99, 111, 112, 100), (100, 112, 113, 101), (101, 113, 114, 102), (102, 114, 115, 103), (103, 115, 116, 104), (104, 116, 117, 105), (105, 117, 118, 106), (106, 118, 119, 107), (107, 119, 108, 96), (108, 120, 121, 109), (109, 121, 122, 110), (110, 122, 123, 111), (111, 123, 124, 112), (112, 124, 125, 113), (113, 125, 126, 114), (114, 126, 127, 115), (115, 127, 128, 116), (116, 128, 129, 117), (117, 129, 130, 118), (118, 130, 131, 119), (119, 131, 120, 108), (120, 132, 133, 121), (121, 133, 134, 122), (122, 134, 135, 123), (123, 135, 136, 124), (124, 136, 137, 125), (125, 137, 138, 126), (126, 138, 139, 127), (127, 139, 140, 128), (128, 140, 141, 129), (129, 141, 142, 130), (130, 142, 143, 131), (131, 143, 132, 120), (132, 144, 145, 133), (133, 145, 146, 134), (134, 146, 147, 135), (135, 147, 148, 136), (136, 148, 149, 137), (137, 149, 150, 138), (138, 150, 151, 139), (139, 151, 152, 140), (140, 152, 153, 141), (141, 153, 154, 142), (142, 154, 155, 143), (143, 155, 144, 132), (144, 156, 157, 145), (145, 157, 158, 146), (146, 158, 159, 147), (147, 159, 160, 148), (148, 160, 161, 149), (149, 161, 162, 150), (150, 162, 163, 151), (151, 163, 164, 152), (152, 164, 165, 153), (153, 165, 166, 154), (154, 166, 167, 155), (155, 167, 156, 144), (156, 168, 169, 157), (157, 169, 170, 158), (158, 170, 171, 159), (159, 171, 172, 160), (160, 172, 173, 161), (161, 173, 174, 162), (162, 174, 175, 163), (163, 175, 176, 164), (164, 176, 177, 165), (165, 177, 178, 166), (166, 178, 179, 167), (167, 179, 168, 156), (168, 180, 181, 169), (169, 181, 182, 170), (170, 182, 183, 171), (171, 183, 184, 172), (172, 184, 185, 173), (173, 185, 186, 174), (174, 186, 187, 175), (175, 187, 188, 176), (176, 188, 189, 177), (177, 189, 190, 178), (178, 190, 191, 179), (179, 191, 180, 168), (180, 192, 193, 181), (181, 193, 194, 182), (182, 194, 195, 183), (183, 195, 196, 184), (184, 196, 197, 185), (185, 197, 198, 186), (186, 198, 199, 187), (187, 199, 200, 188), (188, 200, 201, 189), (189, 201, 202, 190), (190, 202, 203, 191), (191, 203, 192, 180), (192, 204, 205, 193), (193, 205, 206, 194), (194, 206, 207, 195), (195, 207, 208, 196), (196, 208, 209, 197), (197, 209, 210, 198), (198, 210, 211, 199), (199, 211, 212, 200), (200, 212, 213, 201), (201, 213, 214, 202), (202, 214, 215, 203), (203, 215, 204, 192), (204, 216, 217, 205), (205, 217, 218, 206), (206, 218, 219, 207), (207, 219, 220, 208), (208, 220, 221, 209), (209, 221, 222, 210), (210, 222, 223, 211), (211, 223, 224, 212), (212, 224, 225, 213), (213, 225, 226, 214), (214, 226, 227, 215), (215, 227, 216, 204), (216, 228, 229, 217), (217, 229, 230, 218), (218, 230, 231, 219), (219, 231, 232, 220), (220, 232, 233, 221), (221, 233, 234, 222), (222, 234, 235, 223), (223, 235, 236, 224), (224, 236, 237, 225), (225, 237, 238, 226), (226, 238, 239, 227), (227, 239, 228, 216), (228, 240, 241, 229), (229, 241, 242, 230), (230, 242, 243, 231), (231, 243, 244, 232), (232, 244, 245, 233), (233, 245, 246, 234), (234, 246, 247, 235), (235, 247, 248, 236), (236, 248, 249, 237), (237, 249, 250, 238), (238, 250, 251, 239), (239, 251, 240, 228), (240, 252, 253, 241), (241, 253, 254, 242), (242, 254, 255, 243), (243, 255, 256, 244), (244, 256, 257, 245), (245, 257, 258, 246), (246, 258, 259, 247), (247, 259, 260, 248), (248, 260, 261, 249), (249, 261, 262, 250), (250, 262, 263, 251), (251, 263, 252, 240), (252, 264, 265, 253), (253, 265, 266, 254), (254, 266, 267, 255), (255, 267, 268, 256), (256, 268, 269, 257), (257, 269, 270, 258), (258, 270, 271, 259), (259, 271, 272, 260), (260, 272, 273, 261), (261, 273, 274, 262), (262, 274, 275, 263), (263, 275, 264, 252), (264, 276, 277, 265), (265, 277, 278, 266), (266, 278, 279, 267), (267, 279, 280, 268), (268, 280, 281, 269), (269, 281, 282, 270), (270, 282, 283, 271), (271, 283, 284, 272), (272, 284, 285, 273), (273, 285, 286, 274), (274, 286, 287, 275), (275, 287, 276, 264), (276, 288, 289, 277), (277, 289, 290, 278), (278, 290, 291, 279), (279, 291, 292, 280), (280, 292, 293, 281), (281, 293, 294, 282), (282, 294, 295, 283), (283, 295, 296, 284), (284, 296, 297, 285), (285, 297, 298, 286), (286, 298, 299, 287), (287, 299, 288, 276), (288, 300, 301, 289), (289, 301, 302, 290), (290, 302, 303, 291), (291, 303, 304, 292), (292, 304, 305, 293), (293, 305, 306, 294), (294, 306, 307, 295), (295, 307, 308, 296), (296, 308, 309, 297), (297, 309, 310, 298), (298, 310, 311, 299), (299, 311, 300, 288), (300, 312, 313, 301), (301, 313, 314, 302), (302, 314, 315, 303), (303, 315, 316, 304), (304, 316, 317, 305), (305, 317, 318, 306), (306, 318, 319, 307), (307, 319, 320, 308), (308, 320, 321, 309), (309, 321, 322, 310), (310, 322, 323, 311), (311, 323, 312, 300), (312, 324, 325, 313), (313, 325, 326, 314), (314, 326, 327, 315), (315, 327, 328, 316), (316, 328, 329, 317), (317, 329, 330, 318), (318, 330, 331, 319), (319, 331, 332, 320), (320, 332, 333, 321), (321, 333, 334, 322), (322, 334, 335, 323), (323, 335, 324, 312), (324, 336, 337, 325), (325, 337, 338, 326), (326, 338, 339, 327), (327, 339, 340, 328), (328, 340, 341, 329), (329, 341, 342, 330), (330, 342, 343, 331), (331, 343, 344, 332), (332, 344, 345, 333), (333, 345, 346, 334), (334, 346, 347, 335), (335, 347, 336, 324), (336, 348, 349, 337), (337, 349, 350, 338), (338, 350, 351, 339), (339, 351, 352, 340), (340, 352, 353, 341), (341, 353, 354, 342), (342, 354, 355, 343), (343, 355, 356, 344), (344, 356, 357, 345), (345, 357, 358, 346), (346, 358, 359, 347), (347, 359, 348, 336), (348, 360, 361, 349), (349, 361, 362, 350), (350, 362, 363, 351), (351, 363, 364, 352), (352, 364, 365, 353), (353, 365, 366, 354), (354, 366, 367, 355), (355, 367, 368, 356), (356, 368, 369, 357), (357, 369, 370, 358), (358, 370, 371, 359), (359, 371, 360, 348), (360, 372, 373, 361), (361, 373, 374, 362), (362, 374, 375, 363), (363, 375, 376, 364), (364, 376, 377, 365), (365, 377, 378, 366), (366, 378, 379, 367), (367, 379, 380, 368), (368, 380, 381, 369), (369, 381, 382, 370), (370, 382, 383, 371), (371, 383, 372, 360), (372, 384, 385, 373), (373, 385, 386, 374), (374, 386, 387, 375), (375, 387, 388, 376), (376, 388, 389, 377), (377, 389, 390, 378), (378, 390, 391, 379), (379, 391, 392, 380), (380, 392, 393, 381), (381, 393, 394, 382), (382, 394, 395, 383), (383, 395, 384, 372), (384, 396, 397, 385), (385, 397, 398, 386), (386, 398, 399, 387), (387, 399, 400, 388), (388, 400, 401, 389), (389, 401, 402, 390), (390, 402, 403, 391), (391, 403, 404, 392), (392, 404, 405, 393), (393, 405, 406, 394), (394, 406, 407, 395), (395, 407, 396, 384), (396, 408, 409, 397), (397, 409, 410, 398), (398, 410, 411, 399), (399, 411, 412, 400), (400, 412, 413, 401), (401, 413, 414, 402), (402, 414, 415, 403), (403, 415, 416, 404), (404, 416, 417, 405), (405, 417, 418, 406), (406, 418, 419, 407), (407, 419, 408, 396), (408, 420, 421, 409), (409, 421, 422, 410), (410, 422, 423, 411), (411, 423, 424, 412), (412, 424, 425, 413), (413, 425, 426, 414), (414, 426, 427, 415), (415, 427, 428, 416), (416, 428, 429, 417), (417, 429, 430, 418), (418, 430, 431, 419), (419, 431, 420, 408), (420, 432, 433, 421), (421, 433, 434, 422), (422, 434, 435, 423), (423, 435, 436, 424), (424, 436, 437, 425), (425, 437, 438, 426), (426, 438, 439, 427), (427, 439, 440, 428), (428, 440, 441, 429), (429, 441, 442, 430), (430, 442, 443, 431), (431, 443, 432, 420), (432, 444, 445, 433), (433, 445, 446, 434), (434, 446, 447, 435), (435, 447, 448, 436), (436, 448, 449, 437), (437, 449, 450, 438), (438, 450, 451, 439), (439, 451, 452, 440), (440, 452, 453, 441), (441, 453, 454, 442), (442, 454, 455, 443), (443, 455, 444, 432), (444, 456, 457, 445), (445, 457, 458, 446), (446, 458, 459, 447), (447, 459, 460, 448), (448, 460, 461, 449), (449, 461, 462, 450), (450, 462, 463, 451), (451, 463, 464, 452), (452, 464, 465, 453), (453, 465, 466, 454), (454, 466, 467, 455), (455, 467, 456, 444), (456, 468, 469, 457), (457, 469, 470, 458), (458, 470, 471, 459), (459, 471, 472, 460), (460, 472, 473, 461), (461, 473, 474, 462), (462, 474, 475, 463), (463, 475, 476, 464), (464, 476, 477, 465), (465, 477, 478, 466), (466, 478, 479, 467), (467, 479, 468, 456), (468, 0, 1, 469), (469, 1, 2, 470), (470, 2, 3, 471), (471, 3, 4, 472), (472, 4, 5, 473), (473, 5, 6, 474), (474, 6, 7, 475), (475, 7, 8, 476), (476, 8, 9, 477), (477, 9, 10, 478), (478, 10, 11, 479), (479, 11, 0, 468)])
me_torus.polygons.foreach_set('use_smooth', [True] * 480)
me_torus.materials.append(mat_material_001)
me_torus.use_remesh_preserve_volume = False
me_torus.use_remesh_preserve_attributes = False
me_torus.use_mirror_vertex_groups = False
me_torus.update()
me_plane = bpy.data.meshes.new('Plane')
me_plane.from_pydata([(-1.0, -1.0, 0.0), (1.0, -1.0, 0.0), (-1.0, 1.0, 0.0), (1.0, 1.0, 0.0)], [], [(0, 1, 3, 2)])
me_plane.use_remesh_preserve_volume = False
me_plane.use_remesh_preserve_attributes = False
me_plane.use_mirror_vertex_groups = False
me_plane.update()

# ---- objects
ob_torus_001 = bpy.data.objects.new('Torus.001', me_torus_001)
ob_torus = bpy.data.objects.new('Torus', me_torus)
ob_plane = bpy.data.objects.new('Plane', me_plane)
ob_lamp = bpy.data.objects.new('Lamp', light_lamp)
ob_camera = bpy.data.objects.new('Camera', cam_camera)

# ---- transforms, parenting, visibility, modifiers, constraints
ob_torus_001.location = (0.6553, -0.02868, 0.8077)
ob_torus_001.rotation_euler = (-9.425, -3.142, -3.137)
ob_torus_001.lineart.crease_threshold = 0.0
_m = ob_torus_001.modifiers.new('Solidify', 'SOLIDIFY')
_m.thickness = 0.071
_m.offset = 1.0
_m.nonmanifold_thickness_mode = 'FIXED'
_m.nonmanifold_merge_threshold = 0.0003
_m = ob_torus_001.modifiers.new('Subsurf', 'SUBSURF')
_m.uv_smooth = 'PRESERVE_CORNERS'
_m.quality = 2
_m.levels = 2
_m.show_only_control_edges = False
ob_torus.location = (0.6553, -0.02868, 0.8077)
ob_torus.rotation_euler = (-9.425, -3.142, -3.137)
ob_torus.lineart.crease_threshold = 0.0
_m = ob_torus.modifiers.new('Subsurf', 'SUBSURF')
_m.show_render = False
_m.uv_smooth = 'PRESERVE_CORNERS'
_m.quality = 2
_m.levels = 2
_m.show_only_control_edges = False
ob_plane.location = (0.9734, -0.08469, 0.3805)
ob_plane.scale = (7.588, 7.588, 7.588)
ob_plane.lineart.crease_threshold = 0.0
ob_lamp.location = (0.8088, -0.008447, 3.662)
ob_lamp.rotation_euler = (0.6503, 0.05522, 1.866)
ob_lamp.lock_rotations_4d = False
ob_lamp.empty_display_type = 'ARROWS'
ob_lamp.color = (0.0, 0.0, 0.0, 0.0)
ob_lamp.lineart.crease_threshold = 0.0
ob_camera.location = (7.481, -6.508, 5.344)
ob_camera.rotation_euler = (1.109, 0.0, 0.8149)
ob_camera.lock_rotations_4d = False
ob_camera.empty_display_type = 'ARROWS'
ob_camera.color = (0.0, 0.0, 0.0, 0.0)
ob_camera.display_type = 'WIRE'
ob_camera.lineart.crease_threshold = 0.0

# ---- collection membership
col_collection_1.objects.link(ob_torus_001)
col_collection_1.objects.link(ob_torus)
col_collection_1.objects.link(ob_plane)
col_collection_1.objects.link(ob_lamp)
col_collection_1.objects.link(ob_camera)

# ---- scene / render settings (as saved in the file)
scene.camera = ob_camera
scene.frame_start = 1; scene.frame_end = 250; scene.frame_set(14)
scene.render.engine = 'CYCLES'
scene.render.resolution_percentage = 50
scene.render.dither_intensity = 0.0
scene.cycles.use_denoising = False
scene.cycles.samples = 128
scene.cycles.sampling_pattern = 'TABULATED_SOBOL'
scene.cycles.use_adaptive_sampling = False
scene.cycles.use_light_tree = False
scene.cycles.blur_glossy = 0.0
scene.cycles.sample_clamp_indirect = 0.0
scene.view_settings.view_transform = 'Standard'
bpy.context.view_layer.update()
